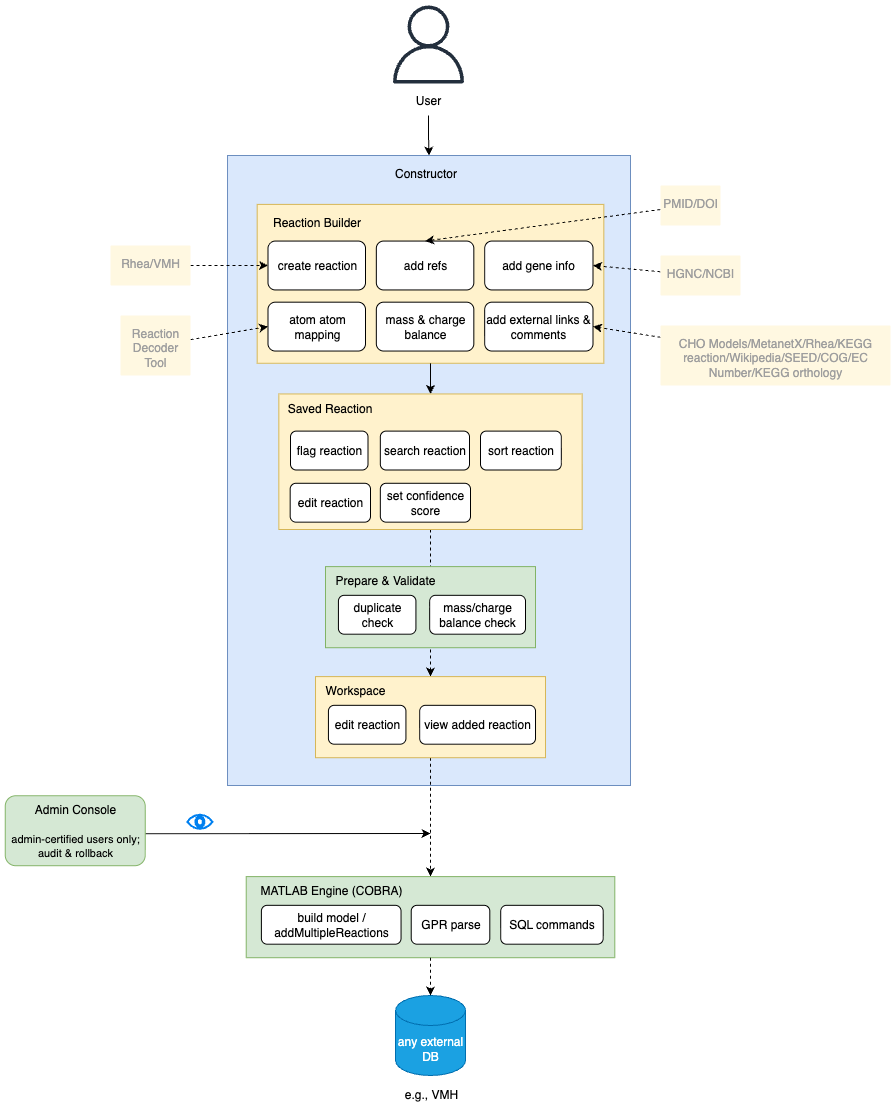

The diagram above was exported from draw.io. Its source (the exported page's mxGraphModel, read from the mxfile embedded in the PNG):
<mxGraphModel dx="1892" dy="3160" grid="1" gridSize="10" guides="1" tooltips="1" connect="1" arrows="1" fold="1" page="1" pageScale="1" pageWidth="1200" pageHeight="1920" math="0" shadow="0">
  <root>
    <mxCell id="0" />
    <mxCell id="1" parent="0" />
    <mxCell id="ZuRVOqdW5eVjC5X09Ulr-86" value="" style="rounded=0;whiteSpace=wrap;html=1;fillColor=#dae8fc;strokeColor=#6c8ebf;" parent="1" vertex="1">
      <mxGeometry x="287.01" y="30" width="402.99" height="630" as="geometry" />
    </mxCell>
    <mxCell id="ZuRVOqdW5eVjC5X09Ulr-66" value="" style="group" parent="1" connectable="0" vertex="1">
      <mxGeometry x="316.6666666666667" y="78.88888888888889" width="346.66666666666663" height="158.8888888888889" as="geometry" />
    </mxCell>
    <mxCell id="ZuRVOqdW5eVjC5X09Ulr-71" value="" style="group" parent="ZuRVOqdW5eVjC5X09Ulr-66" connectable="0" vertex="1">
      <mxGeometry width="346.66666666666663" height="158.8888888888889" as="geometry" />
    </mxCell>
    <mxCell id="ZuRVOqdW5eVjC5X09Ulr-14" value="" style="rounded=0;whiteSpace=wrap;html=1;fillColor=#fff2cc;strokeColor=#d6b656;" parent="ZuRVOqdW5eVjC5X09Ulr-71" vertex="1">
      <mxGeometry width="346.66666666666663" height="158.8888888888889" as="geometry" />
    </mxCell>
    <mxCell id="ZuRVOqdW5eVjC5X09Ulr-10" value="create reaction" style="rounded=1;whiteSpace=wrap;html=1;" parent="ZuRVOqdW5eVjC5X09Ulr-71" vertex="1">
      <mxGeometry x="10.833333333333332" y="36.66666666666667" width="97.5" height="48.88888888888889" as="geometry" />
    </mxCell>
    <mxCell id="ZuRVOqdW5eVjC5X09Ulr-13" value="atom atom mapping" style="rounded=1;whiteSpace=wrap;html=1;" parent="ZuRVOqdW5eVjC5X09Ulr-71" vertex="1">
      <mxGeometry x="10.833333333333332" y="97.77777777777779" width="97.5" height="48.88888888888889" as="geometry" />
    </mxCell>
    <mxCell id="ZuRVOqdW5eVjC5X09Ulr-11" value="add refs" style="rounded=1;whiteSpace=wrap;html=1;" parent="ZuRVOqdW5eVjC5X09Ulr-71" vertex="1">
      <mxGeometry x="119.16666666666666" y="36.66666666666667" width="97.5" height="48.88888888888889" as="geometry" />
    </mxCell>
    <mxCell id="ZuRVOqdW5eVjC5X09Ulr-12" value="add gene info" style="rounded=1;whiteSpace=wrap;html=1;" parent="ZuRVOqdW5eVjC5X09Ulr-71" vertex="1">
      <mxGeometry x="227.49999999999997" y="36.66666666666667" width="108.33333333333333" height="48.88888888888889" as="geometry" />
    </mxCell>
    <mxCell id="ZuRVOqdW5eVjC5X09Ulr-15" value="Reaction Builder" style="text;html=1;align=center;verticalAlign=middle;whiteSpace=wrap;rounded=0;" parent="ZuRVOqdW5eVjC5X09Ulr-71" vertex="1">
      <mxGeometry width="119.16666666666666" height="36.66666666666667" as="geometry" />
    </mxCell>
    <mxCell id="ZuRVOqdW5eVjC5X09Ulr-16" value="mass &amp;amp; charge balance" style="rounded=1;whiteSpace=wrap;html=1;" parent="ZuRVOqdW5eVjC5X09Ulr-71" vertex="1">
      <mxGeometry x="119.16666666666666" y="97.77777777777779" width="97.5" height="48.88888888888889" as="geometry" />
    </mxCell>
    <mxCell id="ZuRVOqdW5eVjC5X09Ulr-17" value="add external links &amp;amp; comments" style="rounded=1;whiteSpace=wrap;html=1;" parent="ZuRVOqdW5eVjC5X09Ulr-71" vertex="1">
      <mxGeometry x="227.49999999999997" y="97.77777777777779" width="108.33333333333333" height="48.88888888888889" as="geometry" />
    </mxCell>
    <mxCell id="ZuRVOqdW5eVjC5X09Ulr-22" value="" style="group" parent="1" connectable="0" vertex="1">
      <mxGeometry x="455.01" y="870" width="70" height="120" as="geometry" />
    </mxCell>
    <mxCell id="ZuRVOqdW5eVjC5X09Ulr-20" value="any external DB" style="shape=cylinder3;whiteSpace=wrap;html=1;boundedLbl=1;backgroundOutline=1;size=15;fillColor=#1ba1e2;fontColor=#ffffff;strokeColor=#006EAF;" parent="ZuRVOqdW5eVjC5X09Ulr-22" vertex="1">
      <mxGeometry width="70" height="80" as="geometry" />
    </mxCell>
    <mxCell id="ZuRVOqdW5eVjC5X09Ulr-21" value="e.g., VMH" style="text;html=1;align=center;verticalAlign=middle;whiteSpace=wrap;rounded=0;" parent="ZuRVOqdW5eVjC5X09Ulr-22" vertex="1">
      <mxGeometry x="6" y="84" width="60" height="30" as="geometry" />
    </mxCell>
    <mxCell id="ZuRVOqdW5eVjC5X09Ulr-26" style="rounded=0;orthogonalLoop=1;jettySize=auto;html=1;" parent="1" edge="1">
      <mxGeometry relative="1" as="geometry">
        <mxPoint x="490" y="708" as="targetPoint" />
        <mxPoint x="204.75" y="708.1999999999998" as="sourcePoint" />
      </mxGeometry>
    </mxCell>
    <mxCell id="ZuRVOqdW5eVjC5X09Ulr-23" value="&lt;font&gt;Admin Console&lt;/font&gt;&lt;br&gt;&lt;br&gt;&lt;font style=&quot;font-size: 11px;&quot;&gt;admin-certified users only;&lt;/font&gt;&lt;div&gt;&lt;font style=&quot;font-size: 11px;&quot;&gt;audit &amp;amp; rollback&lt;/font&gt;&lt;/div&gt;" style="rounded=1;whiteSpace=wrap;html=1;fillColor=#d5e8d4;strokeColor=#82b366;" parent="1" vertex="1">
      <mxGeometry x="64.75" y="670.22" width="140" height="70" as="geometry" />
    </mxCell>
    <mxCell id="ZuRVOqdW5eVjC5X09Ulr-24" style="edgeStyle=orthogonalEdgeStyle;rounded=0;orthogonalLoop=1;jettySize=auto;html=1;dashed=1;exitX=0.5;exitY=1;exitDx=0;exitDy=0;" parent="1" source="ZuRVOqdW5eVjC5X09Ulr-25" target="wmOrnq62STTNtIbaT2ZP-10" edge="1">
      <mxGeometry relative="1" as="geometry">
        <mxPoint x="510.01333333333355" y="570.0035555555555" as="sourcePoint" />
      </mxGeometry>
    </mxCell>
    <mxCell id="ZuRVOqdW5eVjC5X09Ulr-27" value="" style="html=1;verticalLabelPosition=bottom;align=center;labelBackgroundColor=#ffffff;verticalAlign=top;strokeWidth=2;strokeColor=#0080F0;shadow=0;dashed=0;shape=mxgraph.ios7.icons.eye;" parent="1" vertex="1">
      <mxGeometry x="246.75" y="689.22" width="25.25" height="14.1" as="geometry" />
    </mxCell>
    <mxCell id="ZuRVOqdW5eVjC5X09Ulr-32" value="" style="group" parent="1" connectable="0" vertex="1">
      <mxGeometry x="449" y="-120" width="78" height="110" as="geometry" />
    </mxCell>
    <mxCell id="ZuRVOqdW5eVjC5X09Ulr-1" value="" style="sketch=0;outlineConnect=0;fontColor=#232F3E;gradientColor=none;fillColor=#232F3D;strokeColor=none;dashed=0;verticalLabelPosition=bottom;verticalAlign=top;align=center;html=1;fontSize=12;fontStyle=0;aspect=fixed;pointerEvents=1;shape=mxgraph.aws4.user;" parent="ZuRVOqdW5eVjC5X09Ulr-32" vertex="1">
      <mxGeometry width="78" height="78" as="geometry" />
    </mxCell>
    <mxCell id="ZuRVOqdW5eVjC5X09Ulr-2" value="User" style="text;html=1;align=center;verticalAlign=middle;whiteSpace=wrap;rounded=0;" parent="ZuRVOqdW5eVjC5X09Ulr-32" vertex="1">
      <mxGeometry x="9" y="79.44444444444446" width="60" height="30.555555555555557" as="geometry" />
    </mxCell>
    <mxCell id="ZuRVOqdW5eVjC5X09Ulr-33" style="edgeStyle=orthogonalEdgeStyle;rounded=0;orthogonalLoop=1;jettySize=auto;html=1;exitX=0.5;exitY=1;exitDx=0;exitDy=0;entryX=0.5;entryY=0;entryDx=0;entryDy=0;" parent="1" source="ZuRVOqdW5eVjC5X09Ulr-2" target="ZuRVOqdW5eVjC5X09Ulr-86" edge="1">
      <mxGeometry relative="1" as="geometry">
        <mxPoint x="515.01" y="20" as="targetPoint" />
      </mxGeometry>
    </mxCell>
    <mxCell id="wmOrnq62STTNtIbaT2ZP-20" style="edgeStyle=none;rounded=0;orthogonalLoop=1;jettySize=auto;html=1;entryX=0;entryY=0.5;entryDx=0;entryDy=0;dashed=1;" edge="1" parent="1" source="ZuRVOqdW5eVjC5X09Ulr-34" target="ZuRVOqdW5eVjC5X09Ulr-10">
      <mxGeometry relative="1" as="geometry" />
    </mxCell>
    <mxCell id="ZuRVOqdW5eVjC5X09Ulr-34" value="Rhea/VMH" style="sketch=0;points=[[0,0,0],[0.25,0,0],[0.5,0,0],[0.75,0,0],[1,0,0],[1,0.25,0],[1,0.5,0],[1,0.75,0],[1,1,0],[0.75,1,0],[0.5,1,0],[0.25,1,0],[0,1,0],[0,0.75,0],[0,0.5,0],[0,0.25,0]];rounded=1;absoluteArcSize=1;arcSize=2;html=1;strokeColor=none;gradientColor=none;shadow=0;dashed=0;fontSize=12;fontColor=#9E9E9E;align=center;verticalAlign=top;spacing=10;spacingTop=-4;whiteSpace=wrap;fillColor=#FFF8E1;" parent="1" vertex="1">
      <mxGeometry x="170" y="120" width="80" height="40" as="geometry" />
    </mxCell>
    <mxCell id="wmOrnq62STTNtIbaT2ZP-18" style="edgeStyle=none;rounded=0;orthogonalLoop=1;jettySize=auto;html=1;entryX=1;entryY=0.5;entryDx=0;entryDy=0;dashed=1;" edge="1" parent="1" source="ZuRVOqdW5eVjC5X09Ulr-36" target="ZuRVOqdW5eVjC5X09Ulr-12">
      <mxGeometry relative="1" as="geometry" />
    </mxCell>
    <mxCell id="ZuRVOqdW5eVjC5X09Ulr-36" value="HGNC/NCBI" style="sketch=0;points=[[0,0,0],[0.25,0,0],[0.5,0,0],[0.75,0,0],[1,0,0],[1,0.25,0],[1,0.5,0],[1,0.75,0],[1,1,0],[0.75,1,0],[0.5,1,0],[0.25,1,0],[0,1,0],[0,0.75,0],[0,0.5,0],[0,0.25,0]];rounded=1;absoluteArcSize=1;arcSize=2;html=1;strokeColor=none;gradientColor=none;shadow=0;dashed=0;fontSize=12;fontColor=#9E9E9E;align=center;verticalAlign=top;spacing=10;spacingTop=-4;whiteSpace=wrap;fillColor=#FFF8E1;" parent="1" vertex="1">
      <mxGeometry x="720" y="130" width="80" height="40" as="geometry" />
    </mxCell>
    <mxCell id="wmOrnq62STTNtIbaT2ZP-21" style="edgeStyle=none;rounded=0;orthogonalLoop=1;jettySize=auto;html=1;entryX=0;entryY=0.5;entryDx=0;entryDy=0;dashed=1;" edge="1" parent="1" source="ZuRVOqdW5eVjC5X09Ulr-37" target="ZuRVOqdW5eVjC5X09Ulr-13">
      <mxGeometry relative="1" as="geometry" />
    </mxCell>
    <mxCell id="ZuRVOqdW5eVjC5X09Ulr-37" value="Reaction Decoder Tool" style="sketch=0;points=[[0,0,0],[0.25,0,0],[0.5,0,0],[0.75,0,0],[1,0,0],[1,0.25,0],[1,0.5,0],[1,0.75,0],[1,1,0],[0.75,1,0],[0.5,1,0],[0.25,1,0],[0,1,0],[0,0.75,0],[0,0.5,0],[0,0.25,0]];rounded=1;absoluteArcSize=1;arcSize=2;html=1;strokeColor=none;gradientColor=none;shadow=0;dashed=0;fontSize=12;fontColor=#9E9E9E;align=center;verticalAlign=top;spacing=10;spacingTop=-4;whiteSpace=wrap;fillColor=#FFF8E1;" parent="1" vertex="1">
      <mxGeometry x="180" y="190" width="70" height="60" as="geometry" />
    </mxCell>
    <mxCell id="wmOrnq62STTNtIbaT2ZP-17" style="edgeStyle=none;rounded=0;orthogonalLoop=1;jettySize=auto;html=1;entryX=1;entryY=0.5;entryDx=0;entryDy=0;dashed=1;" edge="1" parent="1" source="ZuRVOqdW5eVjC5X09Ulr-62" target="ZuRVOqdW5eVjC5X09Ulr-17">
      <mxGeometry relative="1" as="geometry" />
    </mxCell>
    <mxCell id="ZuRVOqdW5eVjC5X09Ulr-62" value="CHO Models/MetanetX/Rhea/KEGG reaction/Wikipedia/SEED/COG/EC Number/KEGG orthology" style="sketch=0;points=[[0,0,0],[0.25,0,0],[0.5,0,0],[0.75,0,0],[1,0,0],[1,0.25,0],[1,0.5,0],[1,0.75,0],[1,1,0],[0.75,1,0],[0.5,1,0],[0.25,1,0],[0,1,0],[0,0.75,0],[0,0.5,0],[0,0.25,0]];rounded=1;absoluteArcSize=1;arcSize=2;html=1;strokeColor=none;gradientColor=none;shadow=0;dashed=0;fontSize=12;fontColor=#9E9E9E;align=center;verticalAlign=top;spacing=10;spacingTop=-4;whiteSpace=wrap;fillColor=#FFF8E1;" parent="1" vertex="1">
      <mxGeometry x="720" y="200" width="230" height="60" as="geometry" />
    </mxCell>
    <mxCell id="wmOrnq62STTNtIbaT2ZP-19" style="edgeStyle=none;rounded=0;orthogonalLoop=1;jettySize=auto;html=1;entryX=0.5;entryY=0;entryDx=0;entryDy=0;dashed=1;" edge="1" parent="1" source="ZuRVOqdW5eVjC5X09Ulr-64" target="ZuRVOqdW5eVjC5X09Ulr-11">
      <mxGeometry relative="1" as="geometry" />
    </mxCell>
    <mxCell id="ZuRVOqdW5eVjC5X09Ulr-64" value="PMID/DOI" style="sketch=0;points=[[0,0,0],[0.25,0,0],[0.5,0,0],[0.75,0,0],[1,0,0],[1,0.25,0],[1,0.5,0],[1,0.75,0],[1,1,0],[0.75,1,0],[0.5,1,0],[0.25,1,0],[0,1,0],[0,0.75,0],[0,0.5,0],[0,0.25,0]];rounded=1;absoluteArcSize=1;arcSize=2;html=1;strokeColor=none;gradientColor=none;shadow=0;dashed=0;fontSize=12;fontColor=#9E9E9E;align=center;verticalAlign=top;spacing=10;spacingTop=-4;whiteSpace=wrap;fillColor=#FFF8E1;" parent="1" vertex="1">
      <mxGeometry x="720" y="60" width="60" height="40" as="geometry" />
    </mxCell>
    <mxCell id="ZuRVOqdW5eVjC5X09Ulr-7" value="Constructor" style="text;html=1;align=center;verticalAlign=middle;whiteSpace=wrap;rounded=0;" parent="1" vertex="1">
      <mxGeometry x="452.5" y="30.002222222222223" width="65" height="36.66666666666667" as="geometry" />
    </mxCell>
    <mxCell id="ZuRVOqdW5eVjC5X09Ulr-31" style="rounded=0;orthogonalLoop=1;jettySize=auto;html=1;entryX=0.5;entryY=0;entryDx=0;entryDy=0;exitX=0.5;exitY=1;exitDx=0;exitDy=0;" parent="1" source="ZuRVOqdW5eVjC5X09Ulr-14" target="ZuRVOqdW5eVjC5X09Ulr-18" edge="1">
      <mxGeometry relative="1" as="geometry" />
    </mxCell>
    <mxCell id="ZuRVOqdW5eVjC5X09Ulr-30" style="edgeStyle=orthogonalEdgeStyle;rounded=0;orthogonalLoop=1;jettySize=auto;html=1;entryX=0.5;entryY=0;entryDx=0;entryDy=0;dashed=1;" parent="1" source="ZuRVOqdW5eVjC5X09Ulr-18" target="ZuRVOqdW5eVjC5X09Ulr-25" edge="1">
      <mxGeometry relative="1" as="geometry" />
    </mxCell>
    <mxCell id="ZuRVOqdW5eVjC5X09Ulr-18" value="&lt;div style=&quot;text-align: left;&quot;&gt;&lt;br&gt;&lt;/div&gt;" style="rounded=0;whiteSpace=wrap;html=1;fillColor=#fff2cc;strokeColor=#d6b656;" parent="1" vertex="1">
      <mxGeometry x="338.34000000000003" y="268.44" width="303.33" height="135.56" as="geometry" />
    </mxCell>
    <mxCell id="ZuRVOqdW5eVjC5X09Ulr-67" value="flag reaction" style="rounded=1;whiteSpace=wrap;html=1;" parent="1" vertex="1">
      <mxGeometry x="350" y="305.61" width="77.5" height="38.89" as="geometry" />
    </mxCell>
    <mxCell id="ZuRVOqdW5eVjC5X09Ulr-69" value="search reaction" style="rounded=1;whiteSpace=wrap;html=1;" parent="1" vertex="1">
      <mxGeometry x="439.83" y="305.61" width="89.17" height="38.89" as="geometry" />
    </mxCell>
    <mxCell id="ZuRVOqdW5eVjC5X09Ulr-70" value="sort reaction" style="rounded=1;whiteSpace=wrap;html=1;" parent="1" vertex="1">
      <mxGeometry x="540" y="305.61" width="80.83" height="38.89" as="geometry" />
    </mxCell>
    <mxCell id="ZuRVOqdW5eVjC5X09Ulr-72" value="edit reaction" style="rounded=1;whiteSpace=wrap;html=1;" parent="1" vertex="1">
      <mxGeometry x="349.67" y="357.78" width="80.33" height="38.89" as="geometry" />
    </mxCell>
    <mxCell id="ZuRVOqdW5eVjC5X09Ulr-74" value="set confidence score" style="rounded=1;whiteSpace=wrap;html=1;" parent="1" vertex="1">
      <mxGeometry x="439.83" y="357.78" width="90.17" height="38.89" as="geometry" />
    </mxCell>
    <mxCell id="ZuRVOqdW5eVjC5X09Ulr-84" value="Saved Reaction" style="text;html=1;align=center;verticalAlign=middle;whiteSpace=wrap;rounded=0;" parent="1" vertex="1">
      <mxGeometry x="338.34" y="268.44" width="103" height="30" as="geometry" />
    </mxCell>
    <mxCell id="wmOrnq62STTNtIbaT2ZP-1" value="" style="group" vertex="1" connectable="0" parent="1">
      <mxGeometry x="375.01" y="540" width="245.82" height="92.22000000000003" as="geometry" />
    </mxCell>
    <mxCell id="ZuRVOqdW5eVjC5X09Ulr-87" value="" style="group" parent="wmOrnq62STTNtIbaT2ZP-1" connectable="0" vertex="1">
      <mxGeometry x="40" width="205.82" height="92.22" as="geometry" />
    </mxCell>
    <mxCell id="ZuRVOqdW5eVjC5X09Ulr-25" value="" style="rounded=0;whiteSpace=wrap;html=1;fillColor=#fff2cc;strokeColor=#d6b656;" parent="ZuRVOqdW5eVjC5X09Ulr-87" vertex="1">
      <mxGeometry x="-40" y="11.11" width="230" height="81.11" as="geometry" />
    </mxCell>
    <mxCell id="ZuRVOqdW5eVjC5X09Ulr-88" value="edit reaction" style="rounded=1;whiteSpace=wrap;html=1;" parent="ZuRVOqdW5eVjC5X09Ulr-87" vertex="1">
      <mxGeometry x="-27.079999999999984" y="39.82000000000005" width="77.5" height="38.89" as="geometry" />
    </mxCell>
    <mxCell id="ZuRVOqdW5eVjC5X09Ulr-89" value="view added reaction" style="rounded=1;whiteSpace=wrap;html=1;" parent="ZuRVOqdW5eVjC5X09Ulr-87" vertex="1">
      <mxGeometry x="64.16" y="39.82" width="115.84" height="38.89" as="geometry" />
    </mxCell>
    <mxCell id="ZuRVOqdW5eVjC5X09Ulr-85" value="Workspace" style="text;html=1;align=center;verticalAlign=middle;whiteSpace=wrap;rounded=0;" parent="wmOrnq62STTNtIbaT2ZP-1" vertex="1">
      <mxGeometry y="5.110000000000014" width="79.57" height="39.82" as="geometry" />
    </mxCell>
    <mxCell id="wmOrnq62STTNtIbaT2ZP-2" value="" style="group" vertex="1" connectable="0" parent="1">
      <mxGeometry x="385" y="430" width="245.82" height="92.22000000000003" as="geometry" />
    </mxCell>
    <mxCell id="wmOrnq62STTNtIbaT2ZP-3" value="" style="group" connectable="0" vertex="1" parent="wmOrnq62STTNtIbaT2ZP-2">
      <mxGeometry x="40" width="205.82" height="92.22" as="geometry" />
    </mxCell>
    <mxCell id="wmOrnq62STTNtIbaT2ZP-4" value="" style="rounded=0;whiteSpace=wrap;html=1;fillColor=#d5e8d4;strokeColor=#82b366;" vertex="1" parent="wmOrnq62STTNtIbaT2ZP-3">
      <mxGeometry x="-40" y="11.11" width="210" height="81.11" as="geometry" />
    </mxCell>
    <mxCell id="wmOrnq62STTNtIbaT2ZP-5" value="duplicate check" style="rounded=1;whiteSpace=wrap;html=1;" vertex="1" parent="wmOrnq62STTNtIbaT2ZP-3">
      <mxGeometry x="-27.079999999999984" y="39.82000000000005" width="77.5" height="38.89" as="geometry" />
    </mxCell>
    <mxCell id="wmOrnq62STTNtIbaT2ZP-6" value="mass/charge balance check" style="rounded=1;whiteSpace=wrap;html=1;" vertex="1" parent="wmOrnq62STTNtIbaT2ZP-3">
      <mxGeometry x="64.16" y="39.82" width="95.84" height="38.89" as="geometry" />
    </mxCell>
    <mxCell id="wmOrnq62STTNtIbaT2ZP-7" value="Prepare &amp;amp; Validate" style="text;html=1;align=center;verticalAlign=middle;whiteSpace=wrap;rounded=0;" vertex="1" parent="wmOrnq62STTNtIbaT2ZP-2">
      <mxGeometry y="5.11" width="120" height="39.82" as="geometry" />
    </mxCell>
    <mxCell id="wmOrnq62STTNtIbaT2ZP-8" value="" style="group" vertex="1" connectable="0" parent="1">
      <mxGeometry x="305.72" y="740" width="368.57944837686114" height="92.22" as="geometry" />
    </mxCell>
    <mxCell id="wmOrnq62STTNtIbaT2ZP-9" value="" style="group" connectable="0" vertex="1" parent="wmOrnq62STTNtIbaT2ZP-8">
      <mxGeometry x="58.57944837686112" width="310" height="92.22" as="geometry" />
    </mxCell>
    <mxCell id="wmOrnq62STTNtIbaT2ZP-10" value="" style="rounded=0;whiteSpace=wrap;html=1;fillColor=#d5e8d4;strokeColor=#82b366;" vertex="1" parent="wmOrnq62STTNtIbaT2ZP-9">
      <mxGeometry x="-58.58" y="11.11" width="368.58" height="81.11" as="geometry" />
    </mxCell>
    <mxCell id="wmOrnq62STTNtIbaT2ZP-12" value="GPR parse" style="rounded=1;whiteSpace=wrap;html=1;" vertex="1" parent="wmOrnq62STTNtIbaT2ZP-9">
      <mxGeometry x="106.42" y="39.82" width="78.58" height="38.89" as="geometry" />
    </mxCell>
    <mxCell id="wmOrnq62STTNtIbaT2ZP-14" value="SQL commands" style="rounded=1;whiteSpace=wrap;html=1;" vertex="1" parent="wmOrnq62STTNtIbaT2ZP-9">
      <mxGeometry x="195.91055162313887" y="39.82000000000005" width="102.51403465950696" height="38.889999999999986" as="geometry" />
    </mxCell>
    <mxCell id="wmOrnq62STTNtIbaT2ZP-13" value="MATLAB Engine (COBRA)" style="text;html=1;align=center;verticalAlign=middle;whiteSpace=wrap;rounded=0;" vertex="1" parent="wmOrnq62STTNtIbaT2ZP-8">
      <mxGeometry y="5.11" width="170" height="39.82" as="geometry" />
    </mxCell>
    <mxCell id="wmOrnq62STTNtIbaT2ZP-11" value="build model / addMultipleReactions" style="rounded=1;whiteSpace=wrap;html=1;" vertex="1" parent="wmOrnq62STTNtIbaT2ZP-8">
      <mxGeometry x="15.16944837686114" y="39.82" width="139.66" height="38.89" as="geometry" />
    </mxCell>
    <mxCell id="wmOrnq62STTNtIbaT2ZP-16" style="edgeStyle=none;rounded=0;orthogonalLoop=1;jettySize=auto;html=1;dashed=1;" edge="1" parent="1" source="wmOrnq62STTNtIbaT2ZP-10" target="ZuRVOqdW5eVjC5X09Ulr-20">
      <mxGeometry relative="1" as="geometry" />
    </mxCell>
  </root>
</mxGraphModel>